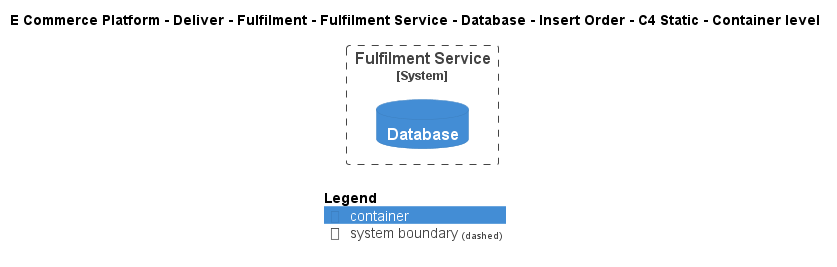

The diagram above was rendered by PlantUML. Its source (embedded in the PNG):
@startuml
!include ..\..\..\..\..\..\..\..\..\.c4s\C4_Container.puml

AddElementTag("c4interflow:lifecycle:new", $bgColor=green, $fontColor=#ffffff, $borderColor=green, $shadowing="False")
AddElementTag("c4interflow:lifecycle:changed", $bgColor=orange, $fontColor=#ffffff, $borderColor=orange, $shadowing="False")
AddElementTag("c4interflow:lifecycle:removed", $bgColor=red, $fontColor=#ffffff, $borderColor=red, $shadowing="False")

AddRelTag("c4interflow:lifecycle:new", $textColor=green, $lineColor=green)
AddRelTag("c4interflow:lifecycle:changed", $textColor=orange, $lineColor=orange)
AddRelTag("c4interflow:lifecycle:removed", $textColor=red, $lineColor=red)

SHOW_PERSON_PORTRAIT()
LAYOUT_TOP_DOWN()

skinparam linetype polyline

title E Commerce Platform - Deliver - Fulfilment - Fulfilment Service - Database - Insert Order - C4 Static - Container level


System_Boundary(ECommercePlatform.Deliver.Fulfilment.SoftwareSystems.FulfilmentService, "Fulfilment Service") {
    ContainerDb(ECommercePlatform.Deliver.Fulfilment.SoftwareSystems.FulfilmentService.Containers.Database, "Database", "", "")
}



SHOW_LEGEND()
@enduml